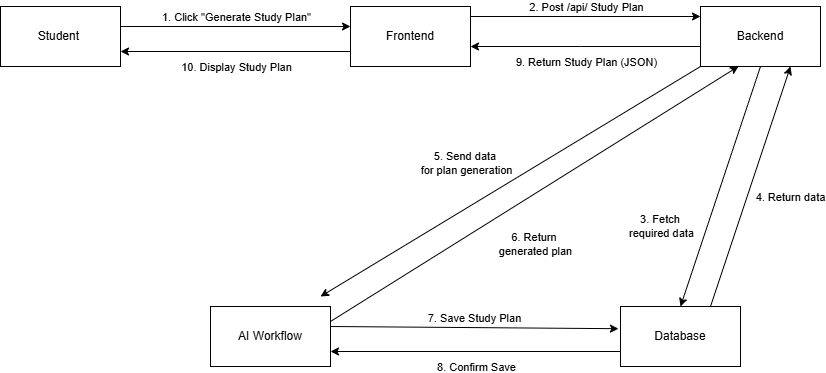

The diagram above was exported from draw.io. Its source (the exported page's mxGraphModel, read from the mxfile embedded in the PNG):
<mxGraphModel dx="1030" dy="562" grid="1" gridSize="10" guides="1" tooltips="1" connect="1" arrows="1" fold="1" page="0" pageScale="1" pageWidth="850" pageHeight="1100" math="0" shadow="0">
  <root>
    <mxCell id="0" />
    <mxCell id="1" parent="0" />
    <mxCell id="CxayBjv84hL0wm7Jl3rC-1" parent="1" style="rounded=0;whiteSpace=wrap;html=1;" value="Student&amp;nbsp;" vertex="1">
      <mxGeometry height="60" width="120" x="80" y="150" as="geometry" />
    </mxCell>
    <mxCell id="CxayBjv84hL0wm7Jl3rC-2" parent="1" style="rounded=0;whiteSpace=wrap;html=1;" value="Frontend" vertex="1">
      <mxGeometry height="60" width="120" x="430" y="150" as="geometry" />
    </mxCell>
    <mxCell id="CxayBjv84hL0wm7Jl3rC-3" parent="1" style="rounded=0;whiteSpace=wrap;html=1;" value="Backend" vertex="1">
      <mxGeometry height="60" width="120" x="780" y="150" as="geometry" />
    </mxCell>
    <mxCell id="CxayBjv84hL0wm7Jl3rC-4" parent="1" style="rounded=0;whiteSpace=wrap;html=1;" value="AI Workflow" vertex="1">
      <mxGeometry height="60" width="120" x="290" y="450" as="geometry" />
    </mxCell>
    <mxCell id="CxayBjv84hL0wm7Jl3rC-5" parent="1" style="rounded=0;whiteSpace=wrap;html=1;" value="Database" vertex="1">
      <mxGeometry height="60" width="120" x="700" y="450" as="geometry" />
    </mxCell>
    <mxCell id="CxayBjv84hL0wm7Jl3rC-6" edge="1" parent="1" style="endArrow=classic;html=1;rounded=0;strokeColor=default;align=center;verticalAlign=middle;fontFamily=Helvetica;fontSize=11;fontColor=default;labelBackgroundColor=default;exitX=1;exitY=0.5;exitDx=0;exitDy=0;entryX=0;entryY=0.5;entryDx=0;entryDy=0;" value="">
      <mxGeometry relative="1" as="geometry">
        <Array as="points" />
        <mxPoint x="200" y="170" as="sourcePoint" />
        <mxPoint x="430" y="170" as="targetPoint" />
      </mxGeometry>
    </mxCell>
    <mxCell id="CxayBjv84hL0wm7Jl3rC-7" connectable="0" parent="CxayBjv84hL0wm7Jl3rC-6" style="edgeLabel;resizable=0;html=1;;align=center;verticalAlign=middle;fontFamily=Helvetica;fontSize=11;fontColor=default;labelBackgroundColor=default;" value="1. Click &quot;Generate Study Plan&quot;" vertex="1">
      <mxGeometry relative="1" as="geometry">
        <mxPoint y="-10" as="offset" />
      </mxGeometry>
    </mxCell>
    <mxCell id="CxayBjv84hL0wm7Jl3rC-9" edge="1" parent="1" source="CxayBjv84hL0wm7Jl3rC-2" style="endArrow=classic;html=1;rounded=0;strokeColor=default;align=center;verticalAlign=middle;fontFamily=Helvetica;fontSize=11;fontColor=default;labelBackgroundColor=default;entryX=1;entryY=0.75;entryDx=0;entryDy=0;exitX=0;exitY=0.75;exitDx=0;exitDy=0;" target="CxayBjv84hL0wm7Jl3rC-1" value="">
      <mxGeometry relative="1" as="geometry">
        <mxPoint x="380" y="390" as="sourcePoint" />
        <mxPoint x="480" y="390" as="targetPoint" />
      </mxGeometry>
    </mxCell>
    <mxCell id="CxayBjv84hL0wm7Jl3rC-10" connectable="0" parent="CxayBjv84hL0wm7Jl3rC-9" style="edgeLabel;resizable=0;html=1;;align=center;verticalAlign=middle;fontFamily=Helvetica;fontSize=11;fontColor=default;labelBackgroundColor=default;" value="10. Display Study Plan" vertex="1">
      <mxGeometry relative="1" as="geometry">
        <mxPoint y="15" as="offset" />
      </mxGeometry>
    </mxCell>
    <mxCell id="CxayBjv84hL0wm7Jl3rC-11" edge="1" parent="1" style="endArrow=classic;html=1;rounded=0;strokeColor=default;align=center;verticalAlign=middle;fontFamily=Helvetica;fontSize=11;fontColor=default;labelBackgroundColor=default;exitX=1;exitY=0.5;exitDx=0;exitDy=0;entryX=0;entryY=0.5;entryDx=0;entryDy=0;" value="">
      <mxGeometry relative="1" as="geometry">
        <Array as="points" />
        <mxPoint x="550" y="160" as="sourcePoint" />
        <mxPoint x="780" y="160" as="targetPoint" />
      </mxGeometry>
    </mxCell>
    <mxCell id="CxayBjv84hL0wm7Jl3rC-12" connectable="0" parent="CxayBjv84hL0wm7Jl3rC-11" style="edgeLabel;resizable=0;html=1;;align=center;verticalAlign=middle;fontFamily=Helvetica;fontSize=11;fontColor=default;labelBackgroundColor=default;" value="2. Post /api/ Study Plan" vertex="1">
      <mxGeometry relative="1" as="geometry">
        <mxPoint y="-10" as="offset" />
      </mxGeometry>
    </mxCell>
    <mxCell id="CxayBjv84hL0wm7Jl3rC-13" edge="1" parent="1" style="endArrow=classic;html=1;rounded=0;strokeColor=default;align=center;verticalAlign=middle;fontFamily=Helvetica;fontSize=11;fontColor=default;labelBackgroundColor=default;entryX=1;entryY=0.75;entryDx=0;entryDy=0;exitX=0;exitY=0.75;exitDx=0;exitDy=0;" value="">
      <mxGeometry relative="1" as="geometry">
        <Array as="points">
          <mxPoint x="660" y="190" />
        </Array>
        <mxPoint x="780" y="190" as="sourcePoint" />
        <mxPoint x="550" y="190" as="targetPoint" />
      </mxGeometry>
    </mxCell>
    <mxCell id="CxayBjv84hL0wm7Jl3rC-14" connectable="0" parent="CxayBjv84hL0wm7Jl3rC-13" style="edgeLabel;resizable=0;html=1;;align=center;verticalAlign=middle;fontFamily=Helvetica;fontSize=11;fontColor=default;labelBackgroundColor=default;" value="9. Return Study Plan (JSON)" vertex="1">
      <mxGeometry relative="1" as="geometry">
        <mxPoint y="15" as="offset" />
      </mxGeometry>
    </mxCell>
    <mxCell id="CxayBjv84hL0wm7Jl3rC-15" edge="1" parent="1" source="CxayBjv84hL0wm7Jl3rC-3" style="endArrow=classic;html=1;rounded=0;strokeColor=default;align=center;verticalAlign=middle;fontFamily=Helvetica;fontSize=11;fontColor=default;labelBackgroundColor=default;exitX=0.5;exitY=1;exitDx=0;exitDy=0;entryX=0.5;entryY=0;entryDx=0;entryDy=0;" target="CxayBjv84hL0wm7Jl3rC-5" value="">
      <mxGeometry relative="1" as="geometry">
        <Array as="points" />
        <mxPoint x="630" y="300" as="sourcePoint" />
        <mxPoint x="860" y="300" as="targetPoint" />
      </mxGeometry>
    </mxCell>
    <mxCell id="CxayBjv84hL0wm7Jl3rC-16" connectable="0" parent="CxayBjv84hL0wm7Jl3rC-15" style="edgeLabel;resizable=0;html=1;;align=center;verticalAlign=middle;fontFamily=Helvetica;fontSize=11;fontColor=default;labelBackgroundColor=default;rotation=0;" value="3. Fetch&amp;nbsp;&lt;div&gt;required data&lt;/div&gt;" vertex="1">
      <mxGeometry relative="1" as="geometry">
        <mxPoint x="-60" y="40" as="offset" />
      </mxGeometry>
    </mxCell>
    <mxCell id="CxayBjv84hL0wm7Jl3rC-17" edge="1" parent="1" source="CxayBjv84hL0wm7Jl3rC-5" style="endArrow=classic;html=1;rounded=0;strokeColor=default;align=center;verticalAlign=middle;fontFamily=Helvetica;fontSize=11;fontColor=default;labelBackgroundColor=default;entryX=0.75;entryY=1;entryDx=0;entryDy=0;exitX=0.75;exitY=0;exitDx=0;exitDy=0;" target="CxayBjv84hL0wm7Jl3rC-3" value="">
      <mxGeometry relative="1" as="geometry">
        <Array as="points" />
        <mxPoint x="1050" y="270" as="sourcePoint" />
        <mxPoint x="820" y="270" as="targetPoint" />
      </mxGeometry>
    </mxCell>
    <mxCell id="CxayBjv84hL0wm7Jl3rC-18" connectable="0" parent="CxayBjv84hL0wm7Jl3rC-17" style="edgeLabel;resizable=0;html=1;;align=center;verticalAlign=middle;fontFamily=Helvetica;fontSize=11;fontColor=default;labelBackgroundColor=default;rotation=0;" value="4. Return data" vertex="1">
      <mxGeometry relative="1" as="geometry">
        <mxPoint x="40" y="10" as="offset" />
      </mxGeometry>
    </mxCell>
    <mxCell id="CxayBjv84hL0wm7Jl3rC-20" edge="1" parent="1" source="CxayBjv84hL0wm7Jl3rC-3" style="endArrow=classic;html=1;rounded=0;strokeColor=default;align=center;verticalAlign=middle;fontFamily=Helvetica;fontSize=11;fontColor=default;labelBackgroundColor=default;exitX=0;exitY=1;exitDx=0;exitDy=0;" value="">
      <mxGeometry relative="1" as="geometry">
        <Array as="points" />
        <mxPoint x="790" y="200" as="sourcePoint" />
        <mxPoint x="400" y="440" as="targetPoint" />
      </mxGeometry>
    </mxCell>
    <mxCell id="CxayBjv84hL0wm7Jl3rC-21" connectable="0" parent="CxayBjv84hL0wm7Jl3rC-20" style="edgeLabel;resizable=0;html=1;;align=center;verticalAlign=middle;fontFamily=Helvetica;fontSize=11;fontColor=default;labelBackgroundColor=default;" value="5. Send data&amp;nbsp;&lt;div&gt;for plan generation&lt;/div&gt;" vertex="1">
      <mxGeometry relative="1" as="geometry">
        <mxPoint x="-45" y="-18" as="offset" />
      </mxGeometry>
    </mxCell>
    <mxCell id="CxayBjv84hL0wm7Jl3rC-22" edge="1" parent="1" source="CxayBjv84hL0wm7Jl3rC-4" style="endArrow=classic;html=1;rounded=0;strokeColor=default;align=center;verticalAlign=middle;fontFamily=Helvetica;fontSize=11;fontColor=default;labelBackgroundColor=default;exitX=1;exitY=0.25;exitDx=0;exitDy=0;entryX=0.317;entryY=0.997;entryDx=0;entryDy=0;entryPerimeter=0;" target="CxayBjv84hL0wm7Jl3rC-3" value="">
      <mxGeometry relative="1" as="geometry">
        <Array as="points" />
        <mxPoint x="430" y="480" as="sourcePoint" />
        <mxPoint x="790" y="230" as="targetPoint" />
      </mxGeometry>
    </mxCell>
    <mxCell id="CxayBjv84hL0wm7Jl3rC-23" connectable="0" parent="CxayBjv84hL0wm7Jl3rC-22" style="edgeLabel;resizable=0;html=1;;align=center;verticalAlign=middle;fontFamily=Helvetica;fontSize=11;fontColor=default;labelBackgroundColor=default;" value="6. Return&amp;nbsp;&lt;div&gt;generated plan&lt;/div&gt;" vertex="1">
      <mxGeometry relative="1" as="geometry">
        <mxPoint y="50" as="offset" />
      </mxGeometry>
    </mxCell>
    <mxCell id="CxayBjv84hL0wm7Jl3rC-24" edge="1" parent="1" style="endArrow=classic;html=1;rounded=0;strokeColor=default;align=center;verticalAlign=middle;fontFamily=Helvetica;fontSize=11;fontColor=default;labelBackgroundColor=default;exitX=1;exitY=0.5;exitDx=0;exitDy=0;entryX=-0.017;entryY=0.37;entryDx=0;entryDy=0;entryPerimeter=0;" target="CxayBjv84hL0wm7Jl3rC-5" value="">
      <mxGeometry relative="1" as="geometry">
        <Array as="points" />
        <mxPoint x="410" y="470" as="sourcePoint" />
        <mxPoint x="690" y="470" as="targetPoint" />
      </mxGeometry>
    </mxCell>
    <mxCell id="CxayBjv84hL0wm7Jl3rC-25" connectable="0" parent="CxayBjv84hL0wm7Jl3rC-24" style="edgeLabel;resizable=0;html=1;;align=center;verticalAlign=middle;fontFamily=Helvetica;fontSize=11;fontColor=default;labelBackgroundColor=default;" value="7. Save Study Plan" vertex="1">
      <mxGeometry relative="1" as="geometry">
        <mxPoint y="-10" as="offset" />
      </mxGeometry>
    </mxCell>
    <mxCell id="CxayBjv84hL0wm7Jl3rC-26" edge="1" parent="1" source="CxayBjv84hL0wm7Jl3rC-5" style="endArrow=classic;html=1;rounded=0;strokeColor=default;align=center;verticalAlign=middle;fontFamily=Helvetica;fontSize=11;fontColor=default;labelBackgroundColor=default;entryX=1;entryY=0.75;entryDx=0;entryDy=0;exitX=0;exitY=0.75;exitDx=0;exitDy=0;" target="CxayBjv84hL0wm7Jl3rC-4" value="">
      <mxGeometry relative="1" as="geometry">
        <mxPoint x="700" y="490" as="sourcePoint" />
        <mxPoint x="470" y="490" as="targetPoint" />
      </mxGeometry>
    </mxCell>
    <mxCell id="CxayBjv84hL0wm7Jl3rC-27" connectable="0" parent="CxayBjv84hL0wm7Jl3rC-26" style="edgeLabel;resizable=0;html=1;;align=center;verticalAlign=middle;fontFamily=Helvetica;fontSize=11;fontColor=default;labelBackgroundColor=default;" value="8. Confirm Save" vertex="1">
      <mxGeometry relative="1" as="geometry">
        <mxPoint y="15" as="offset" />
      </mxGeometry>
    </mxCell>
  </root>
</mxGraphModel>